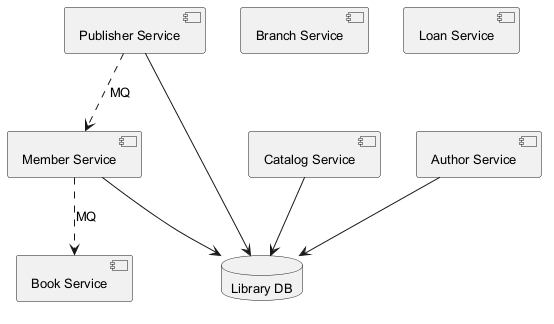

The diagram above was rendered by PlantUML. Its source (embedded in the PNG):
@startuml
skinparam backgroundColor #FFFFFF
skinparam classBackgroundColor #F3E5F5
skinparam classBorderColor #6A1B9A
skinparam defaultFontSize 13
component "Book Service" as C_BookService
component "Author Service" as C_AuthorService
component "Publisher Service" as C_PublisherService
component "Member Service" as C_MemberService
component "Branch Service" as C_BranchService
component "Catalog Service" as C_CatalogService
component "Loan Service" as C_LoanService
database "Library DB" as DB_library
C_AuthorService --> DB_library
C_PublisherService --> DB_library
C_MemberService --> DB_library
C_CatalogService --> DB_library
C_MemberService ..> C_BookService : MQ
C_PublisherService ..> C_MemberService : MQ
@enduml